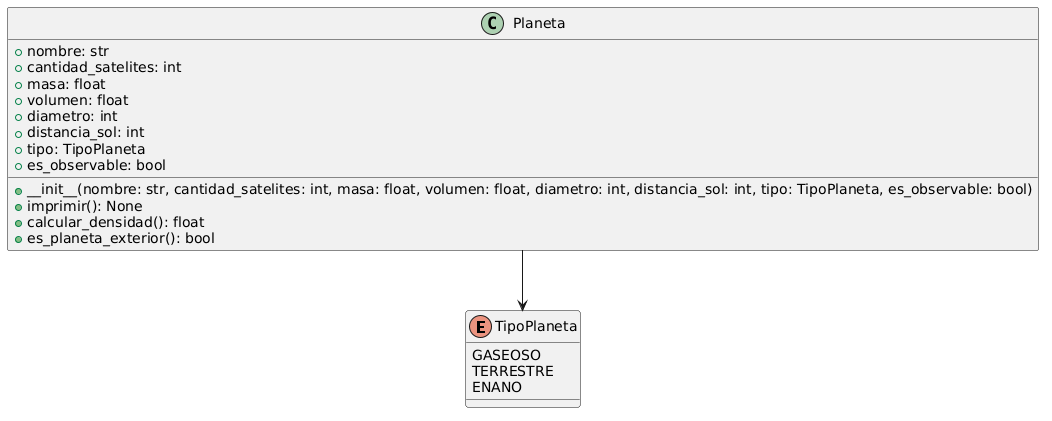

The diagram above was rendered by PlantUML. Its source (embedded in the PNG):
@startuml
enum TipoPlaneta {
    GASEOSO
    TERRESTRE
    ENANO
}

class Planeta {
    + nombre: str
    + cantidad_satelites: int
    + masa: float
    + volumen: float
    + diametro: int
    + distancia_sol: int
    + tipo: TipoPlaneta
    + es_observable: bool
    
    + __init__(nombre: str, cantidad_satelites: int, masa: float, volumen: float, diametro: int, distancia_sol: int, tipo: TipoPlaneta, es_observable: bool)
    + imprimir(): None
    + calcular_densidad(): float
    + es_planeta_exterior(): bool
}

Planeta --> TipoPlaneta
@enduml